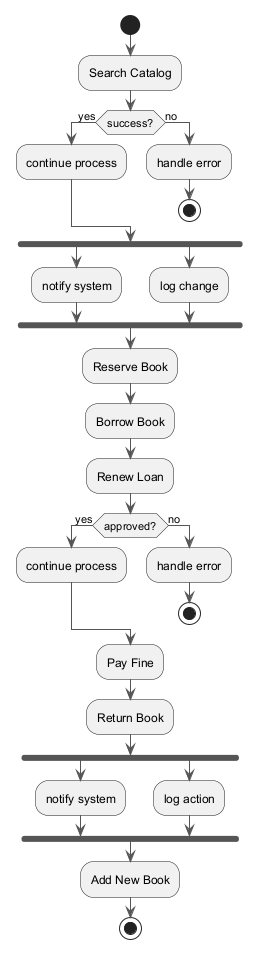

The diagram above was rendered by PlantUML. Its source (embedded in the PNG):
@startuml
skinparam monochrome true
skinparam ArrowColor #555555
start
:Search Catalog;
if (success?) then (yes)
:continue process;
else (no)
:handle error;
stop
endif
fork
:notify system;
fork again
:log change;
end fork
:Reserve Book;
:Borrow Book;
:Renew Loan;
if (approved?) then (yes)
:continue process;
else (no)
:handle error;
stop
endif
:Pay Fine;
:Return Book;
fork
:notify system;
fork again
:log action;
end fork
:Add New Book;
stop
@enduml